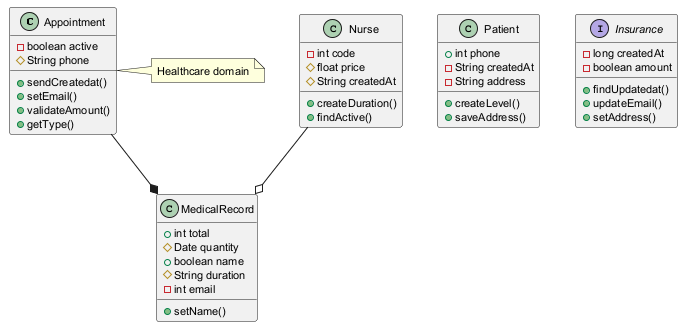

The diagram above was rendered by PlantUML. Its source (embedded in the PNG):
@startuml
skinparam defaultFontSize 11
class Appointment {
  -boolean active
  #String phone
  +sendCreatedat()
  +setEmail()
  +validateAmount()
  +getType()
}
class Nurse {
  -int code
  #float price
  #String createdAt
  +createDuration()
  +findActive()
}
class Patient {
  +int phone
  -String createdAt
  -String address
  +createLevel()
  +saveAddress()
}
class MedicalRecord {
  +int total
  #Date quantity
  +boolean name
  #String duration
  -int email
  +setName()
}
interface Insurance {
  -long createdAt
  -boolean amount
  +findUpdatedat()
  +updateEmail()
  +setAddress()
}
Appointment --* MedicalRecord
Nurse --o MedicalRecord
note right of Appointment : Healthcare domain
@enduml